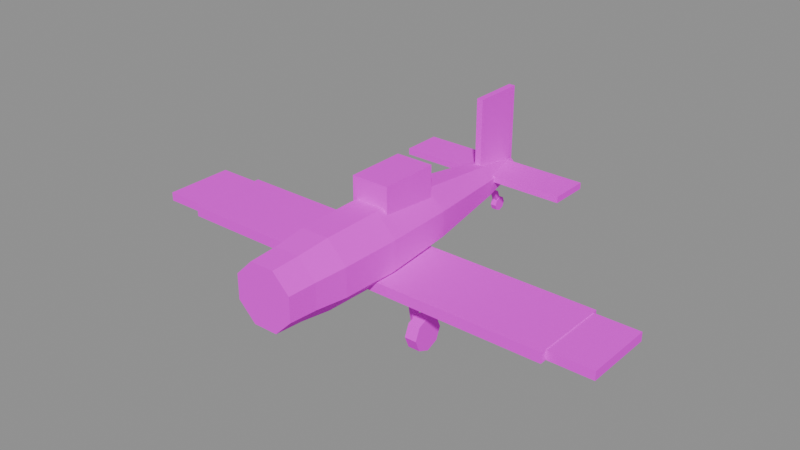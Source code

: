 # Source: SM_Plane.blend  (saved by Blender 4.1.24; exported with 4.5.12 LTS)
import bpy
from mathutils import Matrix  # noqa: F401  (used for matrix-valued properties, if any)

bpy.ops.wm.read_factory_settings(use_empty=True)
scene = bpy.context.scene
scene.name = 'Scene'

# ---- collections
col_sm_plane = bpy.data.collections.new('SM_Plane'); scene.collection.children.link(col_sm_plane)

# ---- images (referenced by path relative to the original .blend; pixels are not part of the script)
import os
ASSET_DIR = os.environ.get("B2B_ASSET_DIR", "")  # directory of the original .blend (textures are referenced by path, not embedded)
HERE = os.path.dirname(os.path.abspath(__file__))  # packed textures are extracted next to this script under _unpacked/

def load_image(name, relpath, width, height, colorspace="sRGB"):
    """Load a texture the original file referenced (path relative to the .blend, or extracted next to this script)."""
    p = next((c for c in (os.path.join(HERE, relpath), os.path.join(ASSET_DIR, relpath)) if relpath and os.path.exists(c)), "")
    if p:
        img = bpy.data.images.load(p, check_existing=True)
        img.name = name
    else:  # same state as the original file: an image datablock whose file is absent (Cycles renders it pink)
        img = bpy.data.images.new(name, width, height)
        img.source = "FILE"
        img.filepath = "//" + (relpath or name)
    img.colorspace_settings.name = colorspace
    return img
img_t_palette_fall = load_image('T_Palette_Fall', 'T_Palette_Fall.png', 1024, 1024, 'sRGB')

# ---- materials (node trees are filled in below, after node groups)
mat_m_palette_fall = bpy.data.materials.new('M_Palette_Fall')
mat_m_palette_fall.use_transparent_shadow = False

# ---- material node trees
mat_m_palette_fall.use_nodes = True; mat_m_palette_fall.node_tree.nodes.clear()
_N = mat_m_palette_fall.node_tree.nodes; _L = mat_m_palette_fall.node_tree.links
n0 = _N.new('ShaderNodeBsdfPrincipled'); n0.name = 'Principled BSDF'; n0.location = (10, 300)
n0.inputs[2].default_value = 0.9
n0.inputs[13].default_value = 0.15
n1 = _N.new('ShaderNodeOutputMaterial'); n1.name = 'Material Output'; n1.location = (300, 300)
n2 = _N.new('ShaderNodeTexImage'); n2.name = 'Image Texture'; n2.location = (-400, 200)
n2.image = img_t_palette_fall
n2.interpolation = 'Closest'
_L.new(n0.outputs[0], n1.inputs[0])
_L.new(n2.outputs[0], n0.inputs[0])
n1.is_active_output = True

# ---- meshes
me_sm_plane = bpy.data.meshes.new('SM_Plane')
me_sm_plane.from_pydata([(0.2033, 4.2, 0.1192), (0.08419, 4.2, 0.2383), (-0.08419, 4.2, 0.2383), (-0.2033, 4.2, 0.1192), (-0.2033, 4.2, -0.04919), (-0.08419, 4.2, -0.1683), (0.08419, 4.2, -0.1683), (0.2033, 4.2, -0.04919), (0.4619, 2.8, 0.2263), (0.1913, 2.8, 0.4969), (-0.1913, 2.8, 0.4969), (-0.4619, 2.8, 0.2263), (-0.4619, 2.8, -0.1563), (-0.1913, 2.8, -0.4269), (0.1913, 2.8, -0.4269), (0.4619, 2.8, -0.1563), (0.7576, 0.6, 0.3488), (0.3138, 0.6, 0.7926), (-0.3138, 0.6, 0.7926), (-0.7576, 0.6, 0.3488), (-0.7576, 0.6, -0.2788), (-0.3138, 0.6, -0.7226), (0.3138, 0.6, -0.7226), (0.7576, 0.6, -0.2788), (0.8777, -1.2, 0.3985), (0.3635, -1.2, 0.9127), (-0.3635, -1.2, 0.9127), (-0.8777, -1.2, 0.3985), (-0.8777, -1.2, -0.3285), (-0.3635, -1.2, -0.8427), (0.3635, -1.2, -0.8427), (0.8777, -1.2, -0.3285), (0.85, -2.7, 0.3871), (0.3521, -2.7, 0.885), (-0.3521, -2.7, 0.885), (-0.85, -2.7, 0.3871), (-0.85, -2.7, -0.3171), (-0.3521, -2.7, -0.815), (0.3521, -2.7, -0.815), (0.85, -2.7, -0.3171), (0.7576, -3.5, 0.3488), (0.3138, -3.5, 0.7926), (-0.3138, -3.5, 0.7926), (-0.7576, -3.5, 0.3488), (-0.7576, -3.5, -0.2788), (-0.3138, -3.5, -0.7226), (0.3138, -3.5, -0.7226), (0.7576, -3.5, -0.2788), (0.7206, -4.2, 0.3335), (0.2985, -4.2, 0.7556), (-0.2985, -4.2, 0.7556), (-0.7206, -4.2, 0.3335), (-0.7206, -4.2, -0.2635), (-0.2985, -4.2, -0.6856), (0.2985, -4.2, -0.6856), (0.7206, -4.2, -0.2635), (-4.9, -1.7, -0.695), (4.9, -1.7, -0.695), (4.9, 0.3, -0.695), (-4.9, 0.3, -0.695), (-4.9, -1.7, -0.435), (4.9, -1.7, -0.435), (4.9, 0.3, -0.435), (-4.9, 0.3, -0.435), (-6.0, -1.55, -0.675), (-4.9, -1.55, -0.675), (-4.9, 0.2, -0.675), (-6.0, 0.2, -0.675), (-6.0, -1.55, -0.455), (-4.9, -1.55, -0.455), (-4.9, 0.2, -0.455), (-6.0, 0.2, -0.455), (4.9, -1.55, -0.675), (6.0, -1.55, -0.675), (6.0, 0.2, -0.675), (4.9, 0.2, -0.675), (4.9, -1.55, -0.455), (6.0, -1.55, -0.455), (6.0, 0.2, -0.455), (4.9, 0.2, -0.455), (-2.2, 3.0, 0.105), (2.2, 3.0, 0.105), (2.2, 4.0, 0.105), (-2.2, 4.0, 0.105), (-2.2, 3.0, 0.265), (2.2, 3.0, 0.265), (2.2, 4.0, 0.265), (-2.2, 4.0, 0.265), (-0.08, 2.9, 0.235), (0.08, 2.9, 0.235), (0.08, 4.2, 0.235), (-0.08, 4.2, 0.235), (-0.08, 2.9, 2.135), (0.08, 2.9, 2.135), (0.08, 4.2, 2.135), (-0.08, 4.2, 2.135), (-0.475, -1.0, 0.585), (0.475, -1.0, 0.585), (0.475, 0.5, 0.585), (-0.475, 0.5, 0.585), (-0.475, -1.0, 1.435), (0.475, -1.0, 1.435), (0.475, 0.5, 1.435), (-0.475, 0.5, 1.435), (-0.88, -0.6947, -0.5935), (-0.807, -0.8371, -0.5935), (-0.94, -0.9053, -0.5365), (-1.013, -0.7629, -0.5365), (-1.27, -0.8947, -1.743), (-1.197, -1.037, -1.743), (-1.33, -1.105, -1.687), (-1.403, -0.9629, -1.687), (-1.62, -1.0, -2.135), (-1.62, -0.703, -2.012), (-1.62, -0.58, -1.715), (-1.62, -0.703, -1.418), (-1.62, -1.0, -1.295), (-1.62, -1.297, -1.418), (-1.62, -1.42, -1.715), (-1.62, -1.297, -2.012), (-1.32, -1.0, -2.135), (-1.32, -0.703, -2.012), (-1.32, -0.58, -1.715), (-1.32, -0.703, -1.418), (-1.32, -1.0, -1.295), (-1.32, -1.297, -1.418), (-1.32, -1.42, -1.715), (-1.32, -1.297, -2.012), (0.807, -0.8371, -0.5935), (0.88, -0.6947, -0.5935), (1.013, -0.7629, -0.5365), (0.94, -0.9053, -0.5365), (1.197, -1.037, -1.743), (1.27, -0.8947, -1.743), (1.403, -0.9629, -1.687), (1.33, -1.105, -1.687), (1.32, -1.0, -2.135), (1.32, -0.703, -2.012), (1.32, -0.58, -1.715), (1.32, -0.703, -1.418), (1.32, -1.0, -1.295), (1.32, -1.297, -1.418), (1.32, -1.42, -1.715), (1.32, -1.297, -2.012), (1.62, -1.0, -2.135), (1.62, -0.703, -2.012), (1.62, -0.58, -1.715), (1.62, -0.703, -1.418), (1.62, -1.0, -1.295), (1.62, -1.297, -1.418), (1.62, -1.42, -1.715), (1.62, -1.297, -2.012), (-0.072, 3.8, -1.045), (-0.072, 3.927, -0.9923), (-0.072, 3.98, -0.865), (-0.072, 3.927, -0.7377), (-0.072, 3.8, -0.685), (-0.072, 3.673, -0.7377), (-0.072, 3.62, -0.865), (-0.072, 3.673, -0.9923), (0.072, 3.8, -1.045), (0.072, 3.927, -0.9923), (0.072, 3.98, -0.865), (0.072, 3.927, -0.7377), (0.072, 3.8, -0.685), (0.072, 3.673, -0.7377), (0.072, 3.62, -0.865), (0.072, 3.673, -0.9923), (0.064, 3.591, -0.5402), (-0.064, 3.591, -0.5402), (-0.064, 3.709, -0.4898), (0.064, 3.709, -0.4898), (0.064, 3.741, -0.8902), (-0.064, 3.741, -0.8902), (-0.064, 3.859, -0.8398), (0.064, 3.859, -0.8398)], [], [(0, 1, 9, 8), (1, 2, 10, 9), (2, 3, 11, 10), (3, 4, 12, 11), (4, 5, 13, 12), (5, 6, 14, 13), (6, 7, 15, 14), (7, 0, 8, 15), (8, 9, 17, 16), (9, 10, 18, 17), (10, 11, 19, 18), (11, 12, 20, 19), (12, 13, 21, 20), (13, 14, 22, 21), (14, 15, 23, 22), (15, 8, 16, 23), (16, 17, 25, 24), (17, 18, 26, 25), (18, 19, 27, 26), (19, 20, 28, 27), (20, 21, 29, 28), (21, 22, 30, 29), (22, 23, 31, 30), (23, 16, 24, 31), (24, 25, 33, 32), (25, 26, 34, 33), (26, 27, 35, 34), (27, 28, 36, 35), (28, 29, 37, 36), (29, 30, 38, 37), (30, 31, 39, 38), (31, 24, 32, 39), (32, 33, 41, 40), (33, 34, 42, 41), (34, 35, 43, 42), (35, 36, 44, 43), (36, 37, 45, 44), (37, 38, 46, 45), (38, 39, 47, 46), (39, 32, 40, 47), (40, 41, 49, 48), (41, 42, 50, 49), (42, 43, 51, 50), (43, 44, 52, 51), (44, 45, 53, 52), (45, 46, 54, 53), (46, 47, 55, 54), (47, 40, 48, 55), (7, 6, 5, 4, 3, 2, 1, 0), (48, 49, 50, 51, 52, 53, 54, 55), (56, 59, 58, 57), (60, 61, 62, 63), (56, 57, 61, 60), (57, 58, 62, 61), (58, 59, 63, 62), (59, 56, 60, 63), (64, 67, 66, 65), (68, 69, 70, 71), (64, 65, 69, 68), (65, 66, 70, 69), (66, 67, 71, 70), (67, 64, 68, 71), (72, 75, 74, 73), (76, 77, 78, 79), (72, 73, 77, 76), (73, 74, 78, 77), (74, 75, 79, 78), (75, 72, 76, 79), (80, 83, 82, 81), (84, 85, 86, 87), (80, 81, 85, 84), (81, 82, 86, 85), (82, 83, 87, 86), (83, 80, 84, 87), (88, 91, 90, 89), (92, 93, 94, 95), (88, 89, 93, 92), (89, 90, 94, 93), (90, 91, 95, 94), (91, 88, 92, 95), (96, 99, 98, 97), (100, 101, 102, 103), (96, 97, 101, 100), (97, 98, 102, 101), (98, 99, 103, 102), (99, 96, 100, 103), (104, 107, 106, 105), (108, 109, 110, 111), (104, 105, 109, 108), (105, 106, 110, 109), (106, 107, 111, 110), (107, 104, 108, 111), (112, 113, 121, 120), (113, 114, 122, 121), (114, 115, 123, 122), (115, 116, 124, 123), (116, 117, 125, 124), (117, 118, 126, 125), (118, 119, 127, 126), (119, 112, 120, 127), (119, 118, 117, 116, 115, 114, 113, 112), (120, 121, 122, 123, 124, 125, 126, 127), (128, 131, 130, 129), (132, 133, 134, 135), (128, 129, 133, 132), (129, 130, 134, 133), (130, 131, 135, 134), (131, 128, 132, 135), (136, 137, 145, 144), (137, 138, 146, 145), (138, 139, 147, 146), (139, 140, 148, 147), (140, 141, 149, 148), (141, 142, 150, 149), (142, 143, 151, 150), (143, 136, 144, 151), (143, 142, 141, 140, 139, 138, 137, 136), (144, 145, 146, 147, 148, 149, 150, 151), (152, 153, 161, 160), (153, 154, 162, 161), (154, 155, 163, 162), (155, 156, 164, 163), (156, 157, 165, 164), (157, 158, 166, 165), (158, 159, 167, 166), (159, 152, 160, 167), (159, 158, 157, 156, 155, 154, 153, 152), (160, 161, 162, 163, 164, 165, 166, 167), (168, 171, 170, 169), (172, 173, 174, 175), (168, 169, 173, 172), (169, 170, 174, 173), (170, 171, 175, 174), (171, 168, 172, 175)])
_uv = me_sm_plane.uv_layers.new(name='UVMap')
_uv.uv.foreach_set('vector', [0.2188, 0.9688, 0.2188, 0.9688, 0.2188, 0.9688, 0.2188, 0.9688, 0.2188, 0.9688, 0.2188, 0.9688, 0.2188, 0.9688, 0.2188, 0.9688, 0.2188, 0.9688, 0.2188, 0.9688, 0.2188, 0.9688, 0.2188, 0.9688, 0.2188, 0.9688, 0.2188, 0.9688, 0.2188, 0.9688, 0.2188, 0.9688, 0.2188, 0.9688, 0.2188, 0.9688, 0.2188, 0.9688, 0.2188, 0.9688, 0.2188, 0.9062, 0.2188, 0.9062, 0.2188, 0.9062, 0.2188, 0.9062, 0.2188, 0.9688, 0.2188, 0.9688, 0.2188, 0.9688, 0.2188, 0.9688, 0.2188, 0.9688, 0.2188, 0.9688, 0.2188, 0.9688, 0.2188, 0.9688, 0.2188, 0.9688, 0.2188, 0.9688, 0.2188, 0.9688, 0.2188, 0.9688, 0.2188, 0.9062, 0.2188, 0.9062, 0.2188, 0.9062, 0.2188, 0.9062, 0.2188, 0.9688, 0.2188, 0.9688, 0.2188, 0.9688, 0.2188, 0.9688, 0.2188, 0.9688, 0.2188, 0.9688, 0.2188, 0.9688, 0.2188, 0.9688, 0.2188, 0.9062, 0.2188, 0.9062, 0.2188, 0.9062, 0.2188, 0.9062, 0.2188, 0.9062, 0.2188, 0.9062, 0.2188, 0.9062, 0.2188, 0.9062, 0.2188, 0.9688, 0.2188, 0.9688, 0.2188, 0.9688, 0.2188, 0.9688, 0.2188, 0.9688, 0.2188, 0.9688, 0.2188, 0.9688, 0.2188, 0.9688, 0.09375, 0.9688, 0.09375, 0.9688, 0.09375, 0.9688, 0.09375, 0.9688, 0.09375, 0.9688, 0.09375, 0.9688, 0.09375, 0.9688, 0.09375, 0.9688, 0.09375, 0.9688, 0.09375, 0.9688, 0.09375, 0.9688, 0.09375, 0.9688, 0.09375, 0.9688, 0.09375, 0.9688, 0.09375, 0.9688, 0.09375, 0.9688, 0.09375, 0.9688, 0.09375, 0.9688, 0.09375, 0.9688, 0.09375, 0.9688, 0.09375, 0.9688, 0.09375, 0.9688, 0.09375, 0.9688, 0.09375, 0.9688, 0.09375, 0.9688, 0.09375, 0.9688, 0.09375, 0.9688, 0.09375, 0.9688, 0.09375, 0.9688, 0.09375, 0.9688, 0.09375, 0.9688, 0.09375, 0.9688, 0.2188, 0.9688, 0.2188, 0.9688, 0.2188, 0.9688, 0.2188, 0.9688, 0.2188, 0.9062, 0.2188, 0.9062, 0.2188, 0.9062, 0.2188, 0.9062, 0.2188, 0.9062, 0.2188, 0.9062, 0.2188, 0.9062, 0.2188, 0.9062, 0.2188, 0.9688, 0.2188, 0.9688, 0.2188, 0.9688, 0.2188, 0.9688, 0.2188, 0.9688, 0.2188, 0.9688, 0.2188, 0.9688, 0.2188, 0.9688, 0.2188, 0.9688, 0.2188, 0.9688, 0.2188, 0.9688, 0.2188, 0.9688, 0.2188, 0.9688, 0.2188, 0.9688, 0.2188, 0.9688, 0.2188, 0.9688, 0.2188, 0.9688, 0.2188, 0.9688, 0.2188, 0.9688, 0.2188, 0.9688, 0.4062, 0.7188, 0.4062, 0.7188, 0.4062, 0.7188, 0.4062, 0.7188, 0.4062, 0.7188, 0.4062, 0.7188, 0.4062, 0.7188, 0.4062, 0.7188, 0.4062, 0.7188, 0.4062, 0.7188, 0.4062, 0.7188, 0.4062, 0.7188, 0.4062, 0.7188, 0.4062, 0.7188, 0.4062, 0.7188, 0.4062, 0.7188, 0.4062, 0.7188, 0.4062, 0.7188, 0.4062, 0.7188, 0.4062, 0.7188, 0.4062, 0.5938, 0.4062, 0.5938, 0.4062, 0.5938, 0.4062, 0.5938, 0.4062, 0.5938, 0.4062, 0.5938, 0.4062, 0.5938, 0.4062, 0.5938, 0.4062, 0.7188, 0.4062, 0.7188, 0.4062, 0.7188, 0.4062, 0.7188, 0.4062, 0.7188, 0.4062, 0.7188, 0.4062, 0.7188, 0.4062, 0.7188, 0.4062, 0.5938, 0.4062, 0.5938, 0.4062, 0.5938, 0.4062, 0.5938, 0.4062, 0.7188, 0.4062, 0.7188, 0.4062, 0.7188, 0.4062, 0.7188, 0.4062, 0.7188, 0.4062, 0.7188, 0.4062, 0.7188, 0.4062, 0.7188, 0.4062, 0.5938, 0.4062, 0.5938, 0.4062, 0.5938, 0.4062, 0.5938, 0.4062, 0.5938, 0.4062, 0.5938, 0.4062, 0.5938, 0.4062, 0.5938, 0.4062, 0.5938, 0.4062, 0.5938, 0.4062, 0.5938, 0.4062, 0.5938, 0.4062, 0.5938, 0.4062, 0.5938, 0.4062, 0.5938, 0.4062, 0.5938, 0.4062, 0.5938, 0.4062, 0.5938, 0.4062, 0.5938, 0.4062, 0.5938, 0.4062, 0.5938, 0.4062, 0.5938, 0.4062, 0.5938, 0.4062, 0.5938, 0.4062, 0.5938, 0.4062, 0.5938, 0.4062, 0.5938, 0.4062, 0.5938, 0.4062, 0.5938, 0.4062, 0.5938, 0.4062, 0.5938, 0.4062, 0.5938, 0.2188, 0.9062, 0.2188, 0.9062, 0.2188, 0.9062, 0.2188, 0.9062, 0.2188, 0.9062, 0.2188, 0.9062, 0.2188, 0.9062, 0.2188, 0.9062, 0.2188, 0.9062, 0.2188, 0.9062, 0.2188, 0.9062, 0.2188, 0.9062, 0.2188, 0.9688, 0.2188, 0.9688, 0.2188, 0.9688, 0.2188, 0.9688, 0.2188, 0.9688, 0.2188, 0.9688, 0.2188, 0.9688, 0.2188, 0.9688, 0.2188, 0.9688, 0.2188, 0.9688, 0.2188, 0.9688, 0.2188, 0.9688, 0.09375, 0.9688, 0.09375, 0.9688, 0.09375, 0.9688, 0.09375, 0.9688, 0.09375, 0.9688, 0.09375, 0.9688, 0.09375, 0.9688, 0.09375, 0.9688, 0.09375, 0.9688, 0.09375, 0.9688, 0.09375, 0.9688, 0.09375, 0.9688, 0.09375, 0.9688, 0.09375, 0.9688, 0.09375, 0.9688, 0.09375, 0.9688, 0.09375, 0.9688, 0.09375, 0.9688, 0.09375, 0.9688, 0.09375, 0.9688, 0.09375, 0.9688, 0.09375, 0.9688, 0.09375, 0.9688, 0.09375, 0.9688, 0.09375, 0.9688, 0.09375, 0.9688, 0.09375, 0.9688, 0.09375, 0.9688, 0.09375, 0.9688, 0.09375, 0.9688, 0.09375, 0.9688, 0.09375, 0.9688, 0.09375, 0.9688, 0.09375, 0.9688, 0.09375, 0.9688, 0.09375, 0.9688, 0.09375, 0.9688, 0.09375, 0.9688, 0.09375, 0.9688, 0.09375, 0.9688, 0.09375, 0.9688, 0.09375, 0.9688, 0.09375, 0.9688, 0.09375, 0.9688, 0.09375, 0.9688, 0.09375, 0.9688, 0.09375, 0.9688, 0.09375, 0.9688, 0.2188, 0.9062, 0.2188, 0.9062, 0.2188, 0.9062, 0.2188, 0.9062, 0.2188, 0.9062, 0.2188, 0.9062, 0.2188, 0.9062, 0.2188, 0.9062, 0.2188, 0.9062, 0.2188, 0.9062, 0.2188, 0.9062, 0.2188, 0.9062, 0.2188, 0.9062, 0.2188, 0.9062, 0.2188, 0.9062, 0.2188, 0.9062, 0.2188, 0.9062, 0.2188, 0.9062, 0.2188, 0.9062, 0.2188, 0.9062, 0.2188, 0.9062, 0.2188, 0.9062, 0.2188, 0.9062, 0.2188, 0.9062, 0.09375, 0.9688, 0.09375, 0.9688, 0.09375, 0.9688, 0.09375, 0.9688, 0.09375, 0.9688, 0.09375, 0.9688, 0.09375, 0.9688, 0.09375, 0.9688, 0.09375, 0.9688, 0.09375, 0.9688, 0.09375, 0.9688, 0.09375, 0.9688, 0.09375, 0.9688, 0.09375, 0.9688, 0.09375, 0.9688, 0.09375, 0.9688, 0.09375, 0.9688, 0.09375, 0.9688, 0.09375, 0.9688, 0.09375, 0.9688, 0.09375, 0.9688, 0.09375, 0.9688, 0.09375, 0.9688, 0.09375, 0.9688, 0.5312, 0.5938, 0.5312, 0.5938, 0.5312, 0.5938, 0.5312, 0.5938, 0.5312, 0.5938, 0.5312, 0.5938, 0.5312, 0.5938, 0.5312, 0.5938, 0.5312, 0.5938, 0.5312, 0.5938, 0.5312, 0.5938, 0.5312, 0.5938, 0.5312, 0.5938, 0.5312, 0.5938, 0.5312, 0.5938, 0.5312, 0.5938, 0.5312, 0.5938, 0.5312, 0.5938, 0.5312, 0.5938, 0.5312, 0.5938, 0.5312, 0.5938, 0.5312, 0.5938, 0.5312, 0.5938, 0.5312, 0.5938, 0.7812, 0.9688, 0.7812, 0.9688, 0.7812, 0.9688, 0.7812, 0.9688, 0.7812, 0.9688, 0.7812, 0.9688, 0.7812, 0.9688, 0.7812, 0.9688, 0.7812, 0.9688, 0.7812, 0.9688, 0.7812, 0.9688, 0.7812, 0.9688, 0.7812, 0.9688, 0.7812, 0.9688, 0.7812, 0.9688, 0.7812, 0.9688, 0.7812, 0.9688, 0.7812, 0.9688, 0.7812, 0.9688, 0.7812, 0.9688, 0.7812, 0.9688, 0.7812, 0.9688, 0.7812, 0.9688, 0.7812, 0.9688, 0.7812, 0.9688, 0.7812, 0.9688, 0.7812, 0.9688, 0.7812, 0.9688, 0.7812, 0.9688, 0.7812, 0.9688, 0.7812, 0.9688, 0.7812, 0.9688, 0.7812, 0.9688, 0.7812, 0.9688, 0.7812, 0.9688, 0.7812, 0.9688, 0.7812, 0.9688, 0.7812, 0.9688, 0.7812, 0.9688, 0.7812, 0.9688, 0.7812, 0.9688, 0.7812, 0.9688, 0.7812, 0.9688, 0.7812, 0.9688, 0.7812, 0.9688, 0.7812, 0.9688, 0.7812, 0.9688, 0.7812, 0.9688, 0.7812, 0.9688, 0.7812, 0.9688, 0.7812, 0.9688, 0.7812, 0.9688, 0.7812, 0.9688, 0.7812, 0.9688, 0.7812, 0.9688, 0.7812, 0.9688, 0.7812, 0.9688, 0.7812, 0.9688, 0.7812, 0.9688, 0.7812, 0.9688, 0.7812, 0.9688, 0.7812, 0.9688, 0.7812, 0.9688, 0.7812, 0.9688, 0.7812, 0.9688, 0.7812, 0.9688, 0.7812, 0.9688, 0.7812, 0.9688, 0.7812, 0.9688, 0.7812, 0.9688, 0.7812, 0.9688, 0.7812, 0.9688, 0.7812, 0.9688, 0.7812, 0.9688, 0.7812, 0.9688, 0.7812, 0.9688, 0.7812, 0.9688, 0.7812, 0.9688, 0.7812, 0.9688, 0.7812, 0.9688, 0.7812, 0.9688, 0.7812, 0.9688, 0.7812, 0.9688, 0.7812, 0.9688, 0.7812, 0.9688, 0.7812, 0.9688, 0.7812, 0.9688, 0.7812, 0.9688, 0.7812, 0.9688, 0.7812, 0.9688, 0.7812, 0.9688, 0.7812, 0.9688, 0.7812, 0.9688, 0.7812, 0.9688, 0.7812, 0.9688, 0.7812, 0.9688, 0.7812, 0.9688, 0.7812, 0.9688, 0.7812, 0.9688, 0.7812, 0.9688, 0.7812, 0.9688, 0.7812, 0.9688, 0.7812, 0.9688, 0.7812, 0.9688, 0.7812, 0.9688, 0.7812, 0.9688, 0.7812, 0.9688, 0.7812, 0.9688, 0.7812, 0.9688, 0.7812, 0.9688, 0.7812, 0.9688, 0.7812, 0.9688, 0.7812, 0.9688, 0.7812, 0.9688, 0.7812, 0.9688, 0.7812, 0.9688, 0.7812, 0.9688, 0.7812, 0.9688, 0.7812, 0.9688, 0.7812, 0.9688, 0.7812, 0.9688, 0.7812, 0.9688, 0.7812, 0.9688, 0.7812, 0.9688, 0.7812, 0.9688, 0.7812, 0.9688, 0.7812, 0.9688, 0.7812, 0.9688, 0.7812, 0.9688, 0.7812, 0.9688, 0.7812, 0.9688, 0.7812, 0.9688, 0.7812, 0.9688, 0.7812, 0.9688, 0.7812, 0.9688, 0.7812, 0.9688, 0.7812, 0.9688, 0.7812, 0.9688, 0.7812, 0.9688, 0.7812, 0.9688, 0.7812, 0.9688, 0.7812, 0.9688, 0.7812, 0.9688, 0.7812, 0.9688, 0.7812, 0.9688, 0.7812, 0.9688, 0.7812, 0.9688, 0.7812, 0.9688, 0.7812, 0.9688, 0.7812, 0.9688, 0.7812, 0.9688, 0.7812, 0.9688, 0.7812, 0.9688, 0.7812, 0.9688, 0.7812, 0.9688, 0.7812, 0.9688, 0.7812, 0.9688, 0.7812, 0.9688, 0.7812, 0.9688, 0.7812, 0.9688, 0.7812, 0.9688, 0.7812, 0.9688, 0.7812, 0.9688, 0.7812, 0.9688, 0.7812, 0.9688, 0.7812, 0.9688, 0.7812, 0.9688, 0.7812, 0.9688, 0.7812, 0.9688, 0.7812, 0.9688, 0.7812, 0.9688, 0.7812, 0.9688, 0.7812, 0.9688, 0.7812, 0.9688, 0.7812, 0.9688, 0.7812, 0.9688, 0.7812, 0.9688, 0.7812, 0.9688, 0.7812, 0.9688, 0.7812, 0.9688, 0.7812, 0.9688, 0.7812, 0.9688, 0.7812, 0.9688, 0.7812, 0.9688, 0.7812, 0.9688, 0.7812, 0.9688, 0.7812, 0.9688, 0.7812, 0.9688, 0.7812, 0.9688, 0.7812, 0.9688, 0.7812, 0.9688, 0.7812, 0.9688, 0.7812, 0.9688, 0.7812, 0.9688, 0.7812, 0.9688, 0.7812, 0.9688, 0.7812, 0.9688, 0.7812, 0.9688, 0.7812, 0.9688, 0.7812, 0.9688, 0.7812, 0.9688, 0.7812, 0.9688, 0.7812, 0.9688, 0.7812, 0.9688, 0.7812, 0.9688, 0.7812, 0.9688, 0.7812, 0.9688, 0.7812, 0.9688, 0.7812, 0.9688, 0.7812, 0.9688, 0.7812, 0.9688, 0.7812, 0.9688, 0.7812, 0.9688, 0.7812, 0.9688, 0.7812, 0.9688, 0.7812, 0.9688])
_ca = me_sm_plane.color_attributes.new('Col', 'BYTE_COLOR', 'POINT')
_ca.data.foreach_set('color', [0.0, 0.0, 0.0, 1.0, 0.0, 0.0, 0.0, 1.0, 0.0, 0.0, 0.0, 1.0, 0.0, 0.0, 0.0, 1.0, 0.0, 0.0, 0.0, 1.0, 0.0, 0.0, 0.0, 1.0, 0.0, 0.0, 0.0, 1.0, 0.0, 0.0, 0.0, 1.0, 0.0, 0.0, 0.0, 1.0, 0.0, 0.0, 0.0, 1.0, 0.0, 0.0, 0.0, 1.0, 0.0, 0.0, 0.0, 1.0, 0.0, 0.0, 0.0, 1.0, 0.0, 0.0, 0.0, 1.0, 0.0, 0.0, 0.0, 1.0, 0.0, 0.0, 0.0, 1.0, 0.0, 0.0, 0.0, 1.0, 0.0, 0.0, 0.0, 1.0, 0.0, 0.0, 0.0, 1.0, 0.0, 0.0, 0.0, 1.0, 0.0, 0.0, 0.0, 1.0, 0.0, 0.0, 0.0, 1.0, 0.0, 0.0, 0.0, 1.0, 0.0, 0.0, 0.0, 1.0, 0.0, 0.0, 0.0, 1.0, 0.0, 0.0, 0.0, 1.0, 0.0, 0.0, 0.0, 1.0, 0.0, 0.0, 0.0, 1.0, 0.0, 0.0, 0.0, 1.0, 0.0, 0.0, 0.0, 1.0, 0.0, 0.0, 0.0, 1.0, 0.0, 0.0, 0.0, 1.0, 0.0, 0.0, 0.0, 1.0, 0.0, 0.0, 0.0, 1.0, 0.0, 0.0, 0.0, 1.0, 0.0, 0.0, 0.0, 1.0, 0.0, 0.0, 0.0, 1.0, 0.0, 0.0, 0.0, 1.0, 0.0, 0.0, 0.0, 1.0, 0.0, 0.0, 0.0, 1.0, 0.0, 0.0, 0.0, 1.0, 0.0, 0.0, 0.0, 1.0, 0.0, 0.0, 0.0, 1.0, 0.0, 0.0, 0.0, 1.0, 0.0, 0.0, 0.0, 1.0, 0.0, 0.0, 0.0, 1.0, 0.0, 0.0, 0.0, 1.0, 0.0, 0.0, 0.0, 1.0, 0.0, 0.0, 0.0, 1.0, 0.0, 0.0, 0.0, 1.0, 0.0, 0.0, 0.0, 1.0, 0.0, 0.0, 0.0, 1.0, 0.0, 0.0, 0.0, 1.0, 0.0, 0.0, 0.0, 1.0, 0.0, 0.0, 0.0, 1.0, 0.0, 0.0, 0.0, 1.0, 0.0, 0.0, 0.0, 1.0, 0.0, 0.0, 0.0, 1.0, 0.0, 0.0, 0.0, 1.0, 0.0, 0.0, 0.0, 1.0, 0.0, 0.0, 0.0, 1.0, 0.0, 0.0, 0.0, 1.0, 0.0, 0.0, 0.0, 1.0, 0.0, 0.0, 0.0, 1.0, 0.0, 0.0, 0.0, 1.0, 0.0, 0.0, 0.0, 1.0, 0.0, 0.0, 0.0, 1.0, 0.0, 0.0, 0.0, 1.0, 0.0, 0.0, 0.0, 1.0, 0.0, 0.0, 0.0, 1.0, 0.0, 0.0, 0.0, 1.0, 0.0, 0.0, 0.0, 1.0, 0.0, 0.0, 0.0, 1.0, 0.0, 0.0, 0.0, 1.0, 0.0, 0.0, 0.0, 1.0, 0.0, 0.0, 0.0, 1.0, 0.0, 0.0, 0.0, 1.0, 0.0, 0.0, 0.0, 1.0, 0.0, 0.0, 0.0, 1.0, 0.0, 0.0, 0.0, 1.0, 0.0, 0.0, 0.0, 1.0, 0.0, 0.0, 0.0, 1.0, 0.0, 0.0, 0.0, 1.0, 0.0, 0.0, 0.0, 1.0, 0.0, 0.0, 0.0, 1.0, 0.0, 0.0, 0.0, 1.0, 0.0, 0.0, 0.0, 1.0, 0.0, 0.0, 0.0, 1.0, 0.0, 0.0, 0.0, 1.0, 0.0, 0.0, 0.0, 1.0, 0.0, 0.0, 0.0, 1.0, 0.0, 0.0, 0.0, 1.0, 0.0, 0.0, 0.0, 1.0, 0.0, 0.0, 0.0, 1.0, 0.0, 0.0, 0.0, 1.0, 0.0, 0.0, 0.0, 1.0, 0.0, 0.0, 0.0, 1.0, 0.0, 0.0, 0.0, 1.0, 0.0, 0.0, 0.0, 1.0, 0.0, 0.0, 0.0, 1.0, 0.0, 0.0, 0.0, 1.0, 0.0, 0.0, 0.0, 1.0, 0.0, 0.0, 0.0, 1.0, 0.0, 0.0, 0.0, 1.0, 0.0, 0.0, 0.0, 1.0, 0.0, 0.0, 0.0, 1.0, 0.0, 0.0, 0.0, 1.0, 0.0, 0.0, 0.0, 1.0, 0.0, 0.0, 0.0, 1.0, 0.0, 0.0, 0.0, 1.0, 0.0, 0.0, 0.0, 1.0, 0.0, 0.0, 0.0, 1.0, 0.0, 0.0, 0.0, 1.0, 0.0, 0.0, 0.0, 1.0, 0.0, 0.0, 0.0, 1.0, 0.0, 0.0, 0.0, 1.0, 0.0, 0.0, 0.0, 1.0, 0.0, 0.0, 0.0, 1.0, 0.0, 0.0, 0.0, 1.0, 0.0, 0.0, 0.0, 1.0, 0.0, 0.0, 0.0, 1.0, 0.0, 0.0, 0.0, 1.0, 0.0, 0.0, 0.0, 1.0, 0.0, 0.0, 0.0, 1.0, 0.0, 0.0, 0.0, 1.0, 0.0, 0.0, 0.0, 1.0, 0.0, 0.0, 0.0, 1.0, 0.0, 0.0, 0.0, 1.0, 0.0, 0.0, 0.0, 1.0, 0.0, 0.0, 0.0, 1.0, 0.0, 0.0, 0.0, 1.0, 0.0, 0.0, 0.0, 1.0, 0.0, 0.0, 0.0, 1.0, 0.0, 0.0, 0.0, 1.0, 0.0, 0.0, 0.0, 1.0, 0.0, 0.0, 0.0, 1.0, 0.0, 0.0, 0.0, 1.0, 0.0, 0.0, 0.0, 1.0, 0.0, 0.0, 0.0, 1.0, 0.0, 0.0, 0.0, 1.0, 0.0, 0.0, 0.0, 1.0, 0.0, 0.0, 0.0, 1.0, 0.0, 0.0, 0.0, 1.0, 0.0, 0.0, 0.0, 1.0, 0.0, 0.0, 0.0, 1.0, 0.0, 0.0, 0.0, 1.0, 0.0, 0.0, 0.0, 1.0, 0.0, 0.0, 0.0, 1.0, 0.0, 0.0, 0.0, 1.0, 0.0, 0.0, 0.0, 1.0, 0.0, 0.0, 0.0, 1.0, 0.0, 0.0, 0.0, 1.0, 0.0, 0.0, 0.0, 1.0, 0.0, 0.0, 0.0, 1.0, 0.0, 0.0, 0.0, 1.0, 0.0, 0.0, 0.0, 1.0, 0.0, 0.0, 0.0, 1.0, 0.0, 0.0, 0.0, 1.0, 0.0, 0.0, 0.0, 1.0, 0.0, 0.0, 0.0, 1.0, 0.0, 0.0, 0.0, 1.0, 0.0, 0.0, 0.0, 1.0, 0.0, 0.0, 0.0, 1.0, 0.0, 0.0, 0.0, 1.0, 0.0, 0.0, 0.0, 1.0, 0.0, 0.0, 0.0, 1.0, 0.0, 0.0, 0.0, 1.0, 0.0, 0.0, 0.0, 1.0, 0.0, 0.0, 0.0, 1.0, 0.0, 0.0, 0.0, 1.0, 0.0, 0.0, 0.0, 1.0, 0.0, 0.0, 0.0, 1.0, 0.0, 0.0, 0.0, 1.0, 0.0, 0.0, 0.0, 1.0, 0.0, 0.0, 0.0, 1.0, 0.0, 0.0, 0.0, 1.0])
me_sm_plane.materials.append(mat_m_palette_fall)
me_sm_plane.update()

# ---- objects
ob_sm_plane = bpy.data.objects.new('SM_Plane', me_sm_plane)
ob_socket_propeller = bpy.data.objects.new('SOCKET_Propeller', None)

# ---- transforms, parenting, visibility, modifiers, constraints
ob_sm_plane.location = (0.0, 0.0, 0.0)
ob_socket_propeller.parent = ob_sm_plane
ob_socket_propeller.location = (-0.0, -4.2, 0.035)
ob_socket_propeller.empty_display_size = 0.5

# ---- collection membership
col_sm_plane.objects.link(ob_sm_plane)
col_sm_plane.objects.link(ob_socket_propeller)

# ---- scene / render settings (as saved in the file)
scene.frame_start = 1; scene.frame_end = 1; scene.frame_set(1)
scene.render.engine = 'BLENDER_EEVEE_NEXT'
scene.cycles.sampling_pattern = 'TABULATED_SOBOL'
scene.eevee.ray_tracing_options.trace_max_roughness = 0.0
bpy.context.view_layer.update()

# ---- added for rendering (the .blend has no active camera and no usable light): camera, sun + grey world if the file has none
cam_auto = bpy.data.cameras.new('AutoCamera')
cam_auto.lens = 50.0
cam_auto.sensor_width = 36.0
cam_auto.clip_end = 1000.0
ob_auto_camera = bpy.data.objects.new('AutoCamera', cam_auto)
scene.collection.objects.link(ob_auto_camera)
ob_auto_camera.location = (14.1167, -16.94, 11.2933)
ob_auto_camera.rotation_euler = (1.09748, -7.21219e-08, 0.694738)
scene.camera = ob_auto_camera
light_auto_sun = bpy.data.lights.new('AutoSun', 'SUN')
light_auto_sun.energy = 3.0
light_auto_sun.angle = 0.0523599
ob_auto_sun = bpy.data.objects.new('AutoSun', light_auto_sun)
scene.collection.objects.link(ob_auto_sun)
ob_auto_sun.rotation_euler = (0.872665, 0.174533, 0.523599)
if scene.world is None:
    world_auto = bpy.data.worlds.new('AutoWorld')
    world_auto.color = (0.3, 0.3, 0.3)
    scene.world = world_auto
bpy.context.view_layer.update()
